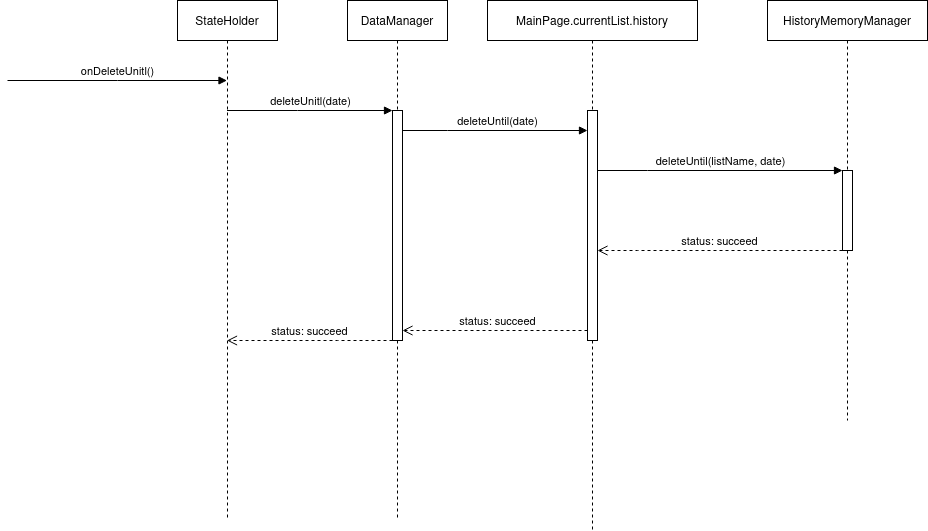

The diagram above was exported from draw.io. Its source (the exported page's mxGraphModel, read from the mxfile embedded in the PNG):
<mxGraphModel dx="794" dy="735" grid="1" gridSize="10" guides="1" tooltips="1" connect="1" arrows="1" fold="1" page="1" pageScale="1" pageWidth="850" pageHeight="1100" math="0" shadow="0">
  <root>
    <mxCell id="0" />
    <mxCell id="1" parent="0" />
    <mxCell id="TLGtfb_BKHhYeiUeWC0I-1" value="StateHolder" style="shape=umlLifeline;perimeter=lifelinePerimeter;whiteSpace=wrap;html=1;container=1;dropTarget=0;collapsible=0;recursiveResize=0;outlineConnect=0;portConstraint=eastwest;newEdgeStyle={&quot;edgeStyle&quot;:&quot;elbowEdgeStyle&quot;,&quot;elbow&quot;:&quot;vertical&quot;,&quot;curved&quot;:0,&quot;rounded&quot;:0};" vertex="1" parent="1">
      <mxGeometry x="190" y="110" width="100" height="520" as="geometry" />
    </mxCell>
    <mxCell id="TLGtfb_BKHhYeiUeWC0I-2" value="onDeleteUnitl()" style="html=1;verticalAlign=bottom;endArrow=block;edgeStyle=elbowEdgeStyle;elbow=vertical;curved=0;rounded=0;" edge="1" parent="1" target="TLGtfb_BKHhYeiUeWC0I-1">
      <mxGeometry width="80" relative="1" as="geometry">
        <mxPoint x="20" y="190" as="sourcePoint" />
        <mxPoint x="450" y="380" as="targetPoint" />
        <Array as="points">
          <mxPoint x="130" y="190" />
        </Array>
      </mxGeometry>
    </mxCell>
    <mxCell id="TLGtfb_BKHhYeiUeWC0I-3" value="DataManager" style="shape=umlLifeline;perimeter=lifelinePerimeter;whiteSpace=wrap;html=1;container=1;dropTarget=0;collapsible=0;recursiveResize=0;outlineConnect=0;portConstraint=eastwest;newEdgeStyle={&quot;edgeStyle&quot;:&quot;elbowEdgeStyle&quot;,&quot;elbow&quot;:&quot;vertical&quot;,&quot;curved&quot;:0,&quot;rounded&quot;:0};" vertex="1" parent="1">
      <mxGeometry x="360" y="110" width="100" height="520" as="geometry" />
    </mxCell>
    <mxCell id="TLGtfb_BKHhYeiUeWC0I-4" value="" style="html=1;points=[];perimeter=orthogonalPerimeter;outlineConnect=0;targetShapes=umlLifeline;portConstraint=eastwest;newEdgeStyle={&quot;edgeStyle&quot;:&quot;elbowEdgeStyle&quot;,&quot;elbow&quot;:&quot;vertical&quot;,&quot;curved&quot;:0,&quot;rounded&quot;:0};" vertex="1" parent="TLGtfb_BKHhYeiUeWC0I-3">
      <mxGeometry x="45" y="110" width="10" height="230" as="geometry" />
    </mxCell>
    <mxCell id="TLGtfb_BKHhYeiUeWC0I-5" value="deleteUnitl(date)" style="html=1;verticalAlign=bottom;endArrow=block;edgeStyle=elbowEdgeStyle;elbow=vertical;curved=0;rounded=0;" edge="1" target="TLGtfb_BKHhYeiUeWC0I-4" parent="1" source="TLGtfb_BKHhYeiUeWC0I-1">
      <mxGeometry relative="1" as="geometry">
        <mxPoint x="335" y="220" as="sourcePoint" />
        <Array as="points">
          <mxPoint x="310" y="220" />
          <mxPoint x="280" y="220" />
          <mxPoint x="280" y="210" />
        </Array>
      </mxGeometry>
    </mxCell>
    <mxCell id="TLGtfb_BKHhYeiUeWC0I-6" value="status: succeed" style="html=1;verticalAlign=bottom;endArrow=open;dashed=1;endSize=8;edgeStyle=elbowEdgeStyle;elbow=vertical;curved=0;rounded=0;" edge="1" source="TLGtfb_BKHhYeiUeWC0I-4" parent="1" target="TLGtfb_BKHhYeiUeWC0I-1">
      <mxGeometry relative="1" as="geometry">
        <mxPoint x="335" y="295" as="targetPoint" />
        <Array as="points">
          <mxPoint x="350" y="450" />
          <mxPoint x="280" y="300" />
        </Array>
      </mxGeometry>
    </mxCell>
    <mxCell id="TLGtfb_BKHhYeiUeWC0I-7" value="MainPage.currentList.history" style="shape=umlLifeline;perimeter=lifelinePerimeter;whiteSpace=wrap;html=1;container=1;dropTarget=0;collapsible=0;recursiveResize=0;outlineConnect=0;portConstraint=eastwest;newEdgeStyle={&quot;edgeStyle&quot;:&quot;elbowEdgeStyle&quot;,&quot;elbow&quot;:&quot;vertical&quot;,&quot;curved&quot;:0,&quot;rounded&quot;:0};" vertex="1" parent="1">
      <mxGeometry x="500" y="110" width="210" height="530" as="geometry" />
    </mxCell>
    <mxCell id="TLGtfb_BKHhYeiUeWC0I-8" value="" style="html=1;points=[];perimeter=orthogonalPerimeter;outlineConnect=0;targetShapes=umlLifeline;portConstraint=eastwest;newEdgeStyle={&quot;edgeStyle&quot;:&quot;elbowEdgeStyle&quot;,&quot;elbow&quot;:&quot;vertical&quot;,&quot;curved&quot;:0,&quot;rounded&quot;:0};" vertex="1" parent="TLGtfb_BKHhYeiUeWC0I-7">
      <mxGeometry x="100" y="110" width="10" height="230" as="geometry" />
    </mxCell>
    <mxCell id="TLGtfb_BKHhYeiUeWC0I-9" value="deleteUntil(date)" style="html=1;verticalAlign=bottom;endArrow=block;edgeStyle=elbowEdgeStyle;elbow=vertical;curved=0;rounded=0;" edge="1" target="TLGtfb_BKHhYeiUeWC0I-8" parent="1" source="TLGtfb_BKHhYeiUeWC0I-4">
      <mxGeometry x="0.027" relative="1" as="geometry">
        <mxPoint x="495" y="220" as="sourcePoint" />
        <Array as="points">
          <mxPoint x="460" y="240" />
        </Array>
        <mxPoint as="offset" />
      </mxGeometry>
    </mxCell>
    <mxCell id="TLGtfb_BKHhYeiUeWC0I-10" value="status: succeed" style="html=1;verticalAlign=bottom;endArrow=open;dashed=1;endSize=8;edgeStyle=elbowEdgeStyle;elbow=vertical;curved=0;rounded=0;" edge="1" source="TLGtfb_BKHhYeiUeWC0I-8" parent="1" target="TLGtfb_BKHhYeiUeWC0I-4">
      <mxGeometry x="-0.027" relative="1" as="geometry">
        <mxPoint x="495" y="295" as="targetPoint" />
        <Array as="points">
          <mxPoint x="510" y="440" />
        </Array>
        <mxPoint as="offset" />
      </mxGeometry>
    </mxCell>
    <mxCell id="TLGtfb_BKHhYeiUeWC0I-11" value="HistoryMemoryManager" style="shape=umlLifeline;perimeter=lifelinePerimeter;whiteSpace=wrap;html=1;container=1;dropTarget=0;collapsible=0;recursiveResize=0;outlineConnect=0;portConstraint=eastwest;newEdgeStyle={&quot;edgeStyle&quot;:&quot;elbowEdgeStyle&quot;,&quot;elbow&quot;:&quot;vertical&quot;,&quot;curved&quot;:0,&quot;rounded&quot;:0};" vertex="1" parent="1">
      <mxGeometry x="780" y="110" width="160" height="420" as="geometry" />
    </mxCell>
    <mxCell id="TLGtfb_BKHhYeiUeWC0I-12" value="" style="html=1;points=[];perimeter=orthogonalPerimeter;outlineConnect=0;targetShapes=umlLifeline;portConstraint=eastwest;newEdgeStyle={&quot;edgeStyle&quot;:&quot;elbowEdgeStyle&quot;,&quot;elbow&quot;:&quot;vertical&quot;,&quot;curved&quot;:0,&quot;rounded&quot;:0};" vertex="1" parent="TLGtfb_BKHhYeiUeWC0I-11">
      <mxGeometry x="75" y="170" width="10" height="80" as="geometry" />
    </mxCell>
    <mxCell id="TLGtfb_BKHhYeiUeWC0I-13" value="deleteUntil(listName, date)" style="html=1;verticalAlign=bottom;endArrow=block;edgeStyle=elbowEdgeStyle;elbow=vertical;curved=0;rounded=0;" edge="1" target="TLGtfb_BKHhYeiUeWC0I-12" parent="1" source="TLGtfb_BKHhYeiUeWC0I-8">
      <mxGeometry x="0.0041" relative="1" as="geometry">
        <mxPoint x="785" y="280" as="sourcePoint" />
        <Array as="points">
          <mxPoint x="660" y="280" />
        </Array>
        <mxPoint as="offset" />
      </mxGeometry>
    </mxCell>
    <mxCell id="TLGtfb_BKHhYeiUeWC0I-14" value="status: succeed" style="html=1;verticalAlign=bottom;endArrow=open;dashed=1;endSize=8;edgeStyle=elbowEdgeStyle;elbow=vertical;curved=0;rounded=0;" edge="1" source="TLGtfb_BKHhYeiUeWC0I-12" parent="1" target="TLGtfb_BKHhYeiUeWC0I-8">
      <mxGeometry relative="1" as="geometry">
        <mxPoint x="785" y="355" as="targetPoint" />
        <Array as="points">
          <mxPoint x="650" y="360" />
        </Array>
      </mxGeometry>
    </mxCell>
  </root>
</mxGraphModel>